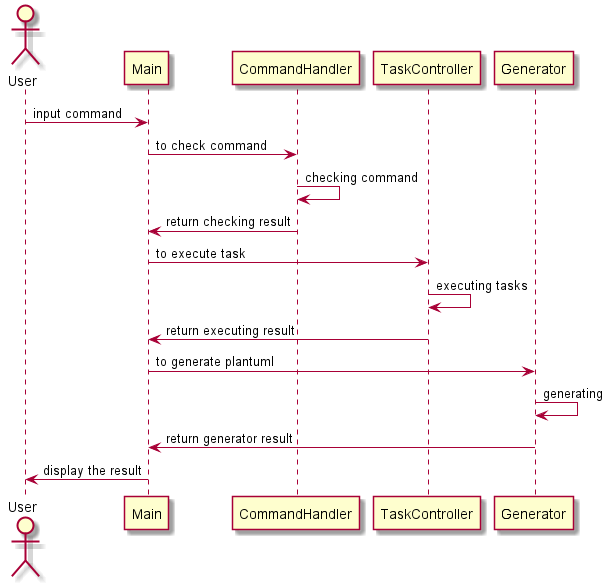

The diagram above was rendered by PlantUML. Its source (embedded in the PNG):
@startuml

actor User
participant Main
participant CommandHandler
participant TaskController
participant Generator

User -> Main: input command
Main -> CommandHandler: to check command
CommandHandler -> CommandHandler: checking command
CommandHandler -> Main: return checking result
Main -> TaskController: to execute task
TaskController -> TaskController: executing tasks
TaskController -> Main: return executing result
Main -> Generator: to generate plantuml
Generator -> Generator: generating
Generator -> Main: return generator result
Main -> User: display the result

@enduml